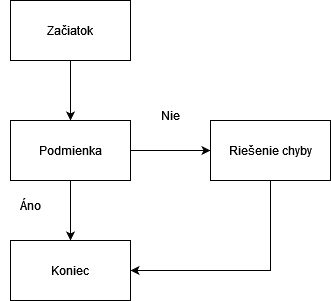

The diagram above was exported from draw.io. Its source (the exported page's mxGraphModel, read from the mxfile embedded in the PNG):
<mxGraphModel dx="1038" dy="564" grid="1" gridSize="10" guides="1" tooltips="1" connect="1" arrows="1" fold="1" page="1" pageScale="1" pageWidth="850" pageHeight="1100" math="0" shadow="0">
  <root>
    <mxCell id="0" />
    <mxCell id="1" parent="0" />
    <mxCell id="RMYAlAdOA_Ospf0kps7j-3" style="edgeStyle=orthogonalEdgeStyle;rounded=0;orthogonalLoop=1;jettySize=auto;html=1;entryX=0.5;entryY=0;entryDx=0;entryDy=0;" edge="1" parent="1" source="RMYAlAdOA_Ospf0kps7j-1" target="RMYAlAdOA_Ospf0kps7j-2">
      <mxGeometry relative="1" as="geometry" />
    </mxCell>
    <mxCell id="RMYAlAdOA_Ospf0kps7j-1" value="Začiatok" style="rounded=0;whiteSpace=wrap;html=1;" vertex="1" parent="1">
      <mxGeometry x="160" y="80" width="120" height="60" as="geometry" />
    </mxCell>
    <mxCell id="RMYAlAdOA_Ospf0kps7j-8" value="" style="edgeStyle=orthogonalEdgeStyle;rounded=0;orthogonalLoop=1;jettySize=auto;html=1;" edge="1" parent="1" source="RMYAlAdOA_Ospf0kps7j-2" target="RMYAlAdOA_Ospf0kps7j-7">
      <mxGeometry relative="1" as="geometry" />
    </mxCell>
    <mxCell id="RMYAlAdOA_Ospf0kps7j-9" value="" style="edgeStyle=orthogonalEdgeStyle;rounded=0;orthogonalLoop=1;jettySize=auto;html=1;" edge="1" parent="1" source="RMYAlAdOA_Ospf0kps7j-2" target="RMYAlAdOA_Ospf0kps7j-6">
      <mxGeometry relative="1" as="geometry" />
    </mxCell>
    <mxCell id="RMYAlAdOA_Ospf0kps7j-2" value="Podmienka" style="rounded=0;whiteSpace=wrap;html=1;" vertex="1" parent="1">
      <mxGeometry x="160" y="200" width="120" height="60" as="geometry" />
    </mxCell>
    <mxCell id="RMYAlAdOA_Ospf0kps7j-15" style="edgeStyle=orthogonalEdgeStyle;rounded=0;orthogonalLoop=1;jettySize=auto;html=1;exitX=0.5;exitY=1;exitDx=0;exitDy=0;entryX=1;entryY=0.5;entryDx=0;entryDy=0;" edge="1" parent="1" source="RMYAlAdOA_Ospf0kps7j-6" target="RMYAlAdOA_Ospf0kps7j-7">
      <mxGeometry relative="1" as="geometry" />
    </mxCell>
    <mxCell id="RMYAlAdOA_Ospf0kps7j-6" value="Riešenie chyby" style="rounded=0;whiteSpace=wrap;html=1;" vertex="1" parent="1">
      <mxGeometry x="360" y="200" width="120" height="60" as="geometry" />
    </mxCell>
    <mxCell id="RMYAlAdOA_Ospf0kps7j-7" value="Koniec" style="rounded=0;whiteSpace=wrap;html=1;" vertex="1" parent="1">
      <mxGeometry x="160" y="320" width="120" height="60" as="geometry" />
    </mxCell>
    <mxCell id="RMYAlAdOA_Ospf0kps7j-10" value="Nie" style="text;html=1;strokeColor=none;fillColor=none;align=center;verticalAlign=middle;whiteSpace=wrap;rounded=0;" vertex="1" parent="1">
      <mxGeometry x="290" y="180" width="60" height="30" as="geometry" />
    </mxCell>
    <mxCell id="RMYAlAdOA_Ospf0kps7j-11" value="&lt;div&gt;Áno&lt;/div&gt;" style="text;html=1;strokeColor=none;fillColor=none;align=center;verticalAlign=middle;whiteSpace=wrap;rounded=0;" vertex="1" parent="1">
      <mxGeometry x="150" y="270" width="60" height="30" as="geometry" />
    </mxCell>
  </root>
</mxGraphModel>